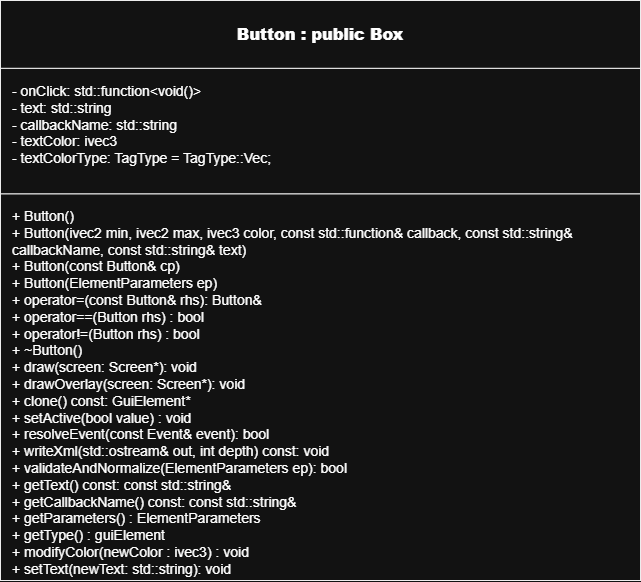

The diagram above was exported from draw.io. Its source (the exported page's mxGraphModel, read from the mxfile embedded in the PNG):
<mxGraphModel dx="936" dy="479" grid="1" gridSize="10" guides="1" tooltips="1" connect="1" arrows="1" fold="1" page="1" pageScale="1" pageWidth="850" pageHeight="1100" math="0" shadow="0">
  <root>
    <mxCell id="0" />
    <mxCell id="1" parent="0" />
    <mxCell id="aIOzql7jXLWZG4q3cZVV-1" parent="1" style="shape=rectangle;whiteSpace=wrap;html=1;rounded=0;strokeColor=#000000;fillColor=#ffffff;" value="" vertex="1">
      <mxGeometry height="580" width="640" x="300" y="230" as="geometry" />
    </mxCell>
    <mxCell id="aIOzql7jXLWZG4q3cZVV-2" parent="aIOzql7jXLWZG4q3cZVV-1" style="shape=rectangle;whiteSpace=wrap;html=1;rounded=0;strokeColor=#000000;fillColor=#ffffff;align=center;verticalAlign=middle;fontStyle=1;fontSize=16;" value="&lt;b&gt;Button : public Box&lt;/b&gt;" vertex="1">
      <mxGeometry height="67.88076923076925" width="640" as="geometry" />
    </mxCell>
    <mxCell id="aIOzql7jXLWZG4q3cZVV-3" parent="aIOzql7jXLWZG4q3cZVV-1" style="shape=rectangle;whiteSpace=wrap;html=1;rounded=0;strokeColor=#000000;fillColor=#ffffff;align=left;verticalAlign=top;spacingLeft=10;spacingTop=8;fontSize=14;" value="- onClick: std::function&amp;lt;void()&amp;gt;&lt;br&gt;- text: std::string&lt;div&gt;- callbackName:&amp;nbsp;&lt;span style=&quot;background-color: transparent; color: light-dark(rgb(0, 0, 0), rgb(255, 255, 255));&quot;&gt;std::string&lt;/span&gt;&lt;/div&gt;&lt;div&gt;&lt;span style=&quot;background-color: transparent; color: light-dark(rgb(0, 0, 0), rgb(255, 255, 255));&quot;&gt;- textColor: ivec3&lt;/span&gt;&lt;/div&gt;&lt;div&gt;&lt;span style=&quot;background-color: transparent; color: light-dark(rgb(0, 0, 0), rgb(255, 255, 255));&quot;&gt;- textColorType: TagType = TagType::Vec;&lt;/span&gt;&lt;/div&gt;" vertex="1">
      <mxGeometry height="125.58257342657345" width="640" y="67.88595804195805" as="geometry" />
    </mxCell>
    <mxCell id="aIOzql7jXLWZG4q3cZVV-4" parent="aIOzql7jXLWZG4q3cZVV-1" style="shape=rectangle;whiteSpace=wrap;html=1;rounded=0;strokeColor=#000000;fillColor=#ffffff;align=left;verticalAlign=top;spacingLeft=10;spacingTop=8;fontSize=14;" value="+ Button()&lt;br&gt;+ Button(ivec2 min, ivec2 max, ivec3 color, const std::function&amp;amp; callback, const std::string&amp;amp; callbackName, const std::string&amp;amp; text)&lt;br&gt;+ Button(const Button&amp;amp; cp)&lt;div&gt;+&amp;nbsp;Button(ElementParameters ep)&lt;br&gt;+ operator=(const Button&amp;amp; rhs): Button&amp;amp;&lt;/div&gt;&lt;div&gt;+&amp;nbsp;&lt;span style=&quot;background-color: transparent;&quot;&gt;operator==(Button rhs) : bool&lt;/span&gt;&lt;/div&gt;&lt;div&gt;&lt;span style=&quot;background-color: transparent; color: light-dark(rgb(0, 0, 0), rgb(255, 255, 255));&quot;&gt;+ operator!=(Button rhs) : bool&lt;/span&gt;&lt;span style=&quot;background-color: transparent;&quot;&gt;&lt;br&gt;&lt;/span&gt;+ ~Button()&lt;/div&gt;&lt;div&gt;+ draw(screen: Screen*): void&lt;/div&gt;&lt;div&gt;+ drawOverlay(screen: Screen*): void&lt;/div&gt;&lt;div&gt;+ clone() const: GuiElement*&lt;/div&gt;&lt;div&gt;+ setActive(bool value) : void&lt;br&gt;+ resolveEvent(const Event&amp;amp; event): bool&lt;br&gt;+ writeXml(std::ostream&amp;amp; out, int depth) const: void&lt;/div&gt;&lt;div&gt;+ validateAndNormalize(ElementParameters ep): bool&lt;/div&gt;&lt;div&gt;+&amp;nbsp;getText() const:&amp;nbsp;const std::string&amp;amp;&lt;/div&gt;&lt;div&gt;+&amp;nbsp;getCallbackName() const:&amp;nbsp;const std::string&amp;amp;&lt;/div&gt;&lt;div&gt;+ getParameters() : ElementParameters&lt;/div&gt;&lt;div&gt;+ getType() : guiElement&lt;/div&gt;&lt;div&gt;&lt;div&gt;+ modifyColor(newColor : ivec3) : void&lt;/div&gt;&lt;/div&gt;&lt;div&gt;+ setText(newText: std::string): void&lt;/div&gt;" vertex="1">
      <mxGeometry height="386.53309090909096" width="640" y="193.46690909090913" as="geometry" />
    </mxCell>
  </root>
</mxGraphModel>